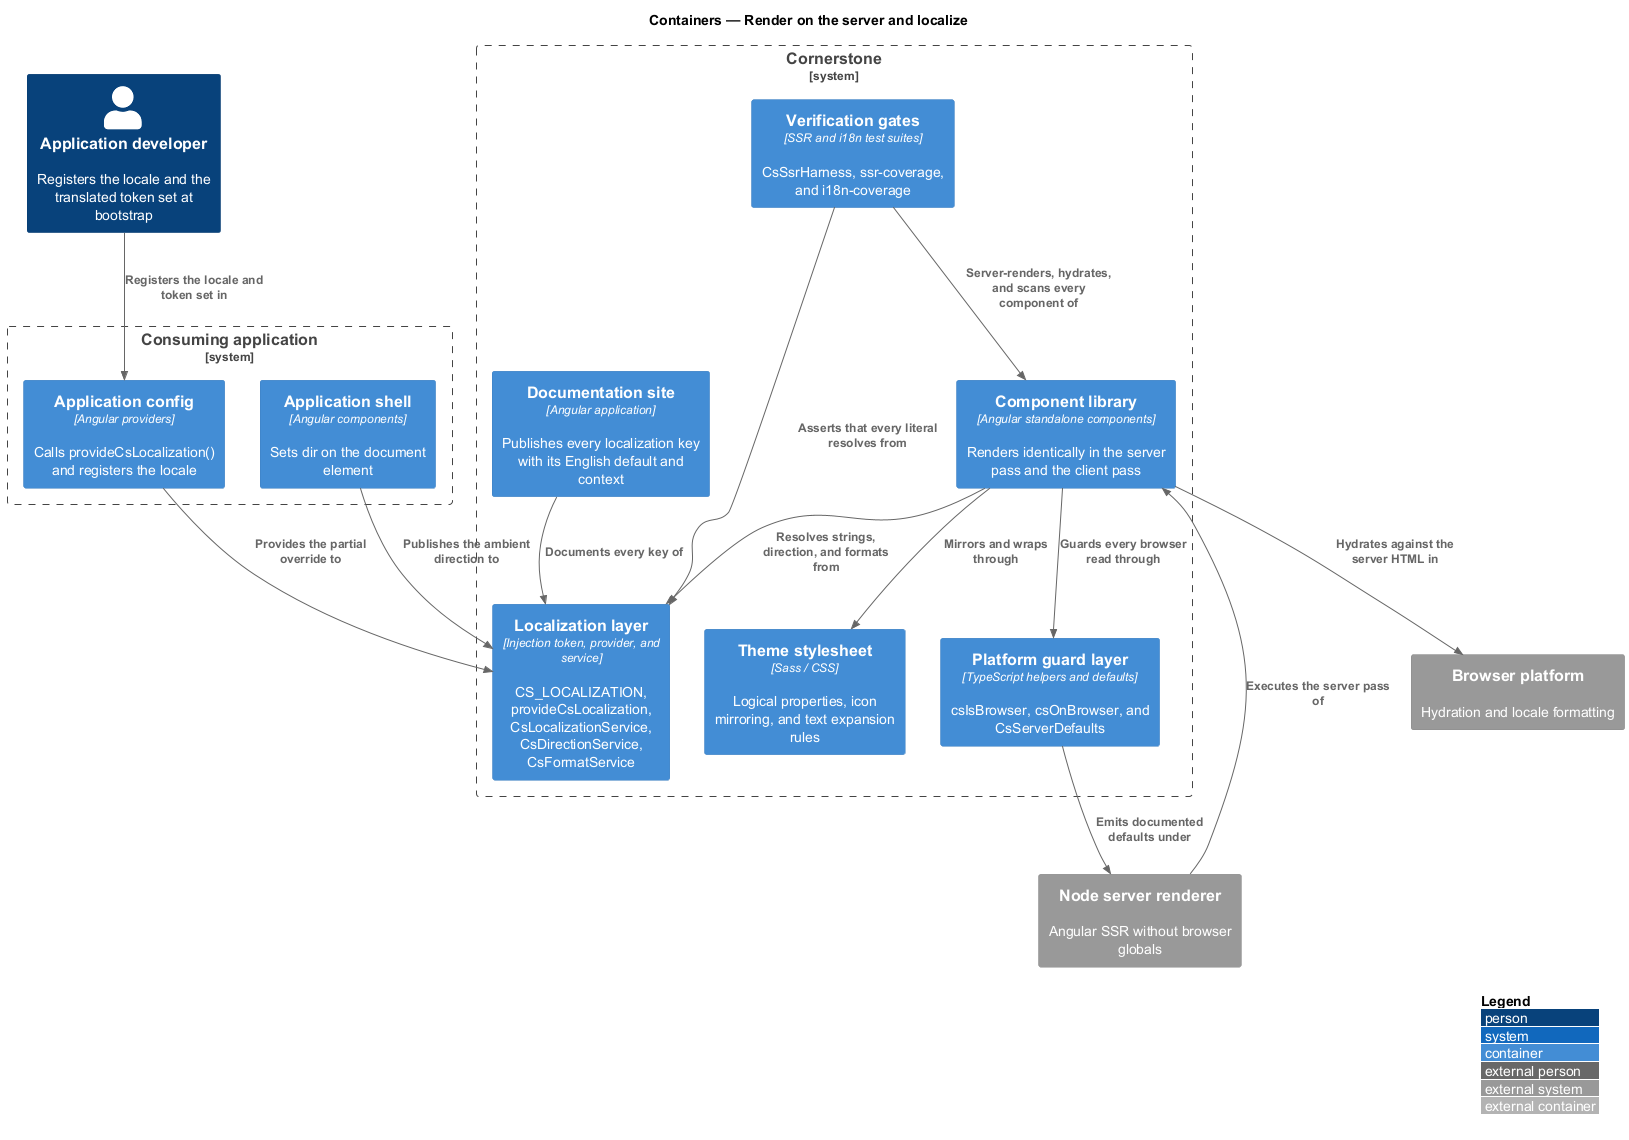

The diagram above was rendered by PlantUML. Its source (embedded in the PNG):
@startuml
!include <C4/C4_Container>
LAYOUT_WITH_LEGEND()
title Containers — Render on the server and localize

Person(dev, "Application developer", "Registers the locale and the translated token set at bootstrap")

System_Boundary(cornerstone, "Cornerstone") {
  Container(lib, "Component library", "Angular standalone components", "Renders identically in the server pass and the client pass")
  Container(platform, "Platform guard layer", "TypeScript helpers and defaults", "csIsBrowser, csOnBrowser, and CsServerDefaults")
  Container(i18n, "Localization layer", "Injection token, provider, and service", "CS_LOCALIZATION, provideCsLocalization, CsLocalizationService, CsDirectionService, CsFormatService")
  Container(styles, "Theme stylesheet", "Sass / CSS", "Logical properties, icon mirroring, and text expansion rules")
  Container(gates, "Verification gates", "SSR and i18n test suites", "CsSsrHarness, ssr-coverage, and i18n-coverage")
  Container(docs, "Documentation site", "Angular application", "Publishes every localization key with its English default and context")
}

System_Boundary(app, "Consuming application") {
  Container(config, "Application config", "Angular providers", "Calls provideCsLocalization() and registers the locale")
  Container(shell, "Application shell", "Angular components", "Sets dir on the document element")
}

System_Ext(server, "Node server renderer", "Angular SSR without browser globals")
System_Ext(browser, "Browser platform", "Hydration and locale formatting")

Rel(dev, config, "Registers the locale and token set in")
Rel(config, i18n, "Provides the partial override to")
Rel(shell, i18n, "Publishes the ambient direction to")
Rel(lib, platform, "Guards every browser read through")
Rel(lib, i18n, "Resolves strings, direction, and formats from")
Rel(lib, styles, "Mirrors and wraps through")
Rel(server, lib, "Executes the server pass of")
Rel(platform, server, "Emits documented defaults under")
Rel(lib, browser, "Hydrates against the server HTML in")
Rel(gates, lib, "Server-renders, hydrates, and scans every component of")
Rel(gates, i18n, "Asserts that every literal resolves from")
Rel(docs, i18n, "Documents every key of")
@enduml